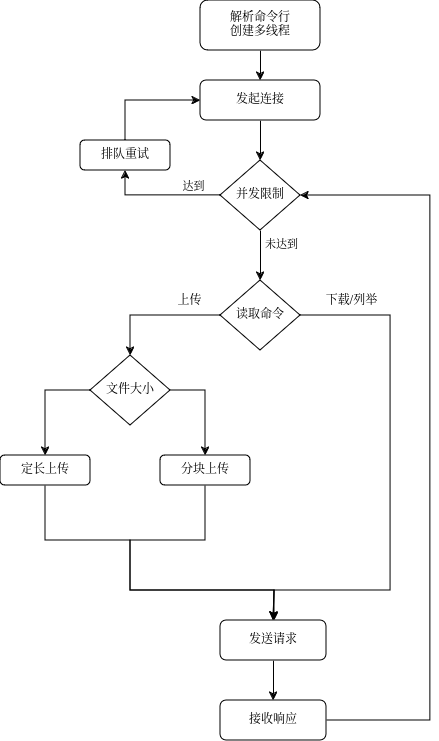

The diagram above was exported from draw.io. Its source (the exported page's mxGraphModel, read from the mxfile embedded in the PNG):
<mxGraphModel dx="1362" dy="797" grid="1" gridSize="10" guides="1" tooltips="1" connect="1" arrows="1" fold="1" page="1" pageScale="1" pageWidth="827" pageHeight="1169" background="#ffffff" math="0" shadow="0">
  <root>
    <mxCell id="0" />
    <mxCell id="1" parent="0" />
    <mxCell id="QHE25VwGiuPFcQtgiKZF-2" style="edgeStyle=orthogonalEdgeStyle;rounded=0;orthogonalLoop=1;jettySize=auto;html=1;exitX=0.5;exitY=1;exitDx=0;exitDy=0;entryX=0.5;entryY=0;entryDx=0;entryDy=0;" parent="1" source="QHE25VwGiuPFcQtgiKZF-1" target="QHE25VwGiuPFcQtgiKZF-3" edge="1">
      <mxGeometry relative="1" as="geometry">
        <mxPoint x="340" y="200" as="targetPoint" />
      </mxGeometry>
    </mxCell>
    <mxCell id="QHE25VwGiuPFcQtgiKZF-1" value="&lt;div&gt;解析命令行&lt;/div&gt;&lt;div&gt;创建多线程&lt;/div&gt;" style="rounded=1;whiteSpace=wrap;html=1;" parent="1" vertex="1">
      <mxGeometry x="280" y="100" width="120" height="50" as="geometry" />
    </mxCell>
    <mxCell id="QHE25VwGiuPFcQtgiKZF-5" style="edgeStyle=orthogonalEdgeStyle;rounded=0;orthogonalLoop=1;jettySize=auto;html=1;exitX=0.5;exitY=1;exitDx=0;exitDy=0;entryX=0.5;entryY=0;entryDx=0;entryDy=0;" parent="1" source="QHE25VwGiuPFcQtgiKZF-3" target="QHE25VwGiuPFcQtgiKZF-4" edge="1">
      <mxGeometry relative="1" as="geometry" />
    </mxCell>
    <mxCell id="QHE25VwGiuPFcQtgiKZF-3" value="发起连接" style="rounded=1;whiteSpace=wrap;html=1;" parent="1" vertex="1">
      <mxGeometry x="280" y="180" width="120" height="40" as="geometry" />
    </mxCell>
    <mxCell id="QHE25VwGiuPFcQtgiKZF-6" style="edgeStyle=orthogonalEdgeStyle;rounded=0;orthogonalLoop=1;jettySize=auto;html=1;exitX=0;exitY=0.5;exitDx=0;exitDy=0;entryX=0.5;entryY=1;entryDx=0;entryDy=0;" parent="1" source="QHE25VwGiuPFcQtgiKZF-4" target="QHE25VwGiuPFcQtgiKZF-7" edge="1">
      <mxGeometry relative="1" as="geometry">
        <mxPoint x="220" y="300" as="targetPoint" />
      </mxGeometry>
    </mxCell>
    <mxCell id="QHE25VwGiuPFcQtgiKZF-9" value="达到" style="edgeLabel;html=1;align=center;verticalAlign=middle;resizable=0;points=[];" parent="QHE25VwGiuPFcQtgiKZF-6" vertex="1" connectable="0">
      <mxGeometry x="-0.36" y="-4" relative="1" as="geometry">
        <mxPoint x="10" y="-6" as="offset" />
      </mxGeometry>
    </mxCell>
    <mxCell id="QHE25VwGiuPFcQtgiKZF-12" style="edgeStyle=orthogonalEdgeStyle;rounded=0;orthogonalLoop=1;jettySize=auto;html=1;exitX=0.5;exitY=1;exitDx=0;exitDy=0;entryX=0.5;entryY=0;entryDx=0;entryDy=0;" parent="1" source="QHE25VwGiuPFcQtgiKZF-4" target="NoNyrrSdXaUkxE2kVz42-2" edge="1">
      <mxGeometry relative="1" as="geometry">
        <mxPoint x="340" y="380" as="targetPoint" />
      </mxGeometry>
    </mxCell>
    <mxCell id="QHE25VwGiuPFcQtgiKZF-23" value="未达到" style="edgeLabel;html=1;align=center;verticalAlign=middle;resizable=0;points=[];" parent="QHE25VwGiuPFcQtgiKZF-12" vertex="1" connectable="0">
      <mxGeometry x="-0.4667" y="-4" relative="1" as="geometry">
        <mxPoint x="24" as="offset" />
      </mxGeometry>
    </mxCell>
    <mxCell id="QHE25VwGiuPFcQtgiKZF-4" value="并发限制" style="rhombus;whiteSpace=wrap;html=1;" parent="1" vertex="1">
      <mxGeometry x="300" y="260" width="80" height="70" as="geometry" />
    </mxCell>
    <mxCell id="QHE25VwGiuPFcQtgiKZF-8" style="edgeStyle=orthogonalEdgeStyle;rounded=0;orthogonalLoop=1;jettySize=auto;html=1;exitX=0.5;exitY=0;exitDx=0;exitDy=0;entryX=0;entryY=0.5;entryDx=0;entryDy=0;" parent="1" source="QHE25VwGiuPFcQtgiKZF-7" target="QHE25VwGiuPFcQtgiKZF-3" edge="1">
      <mxGeometry relative="1" as="geometry" />
    </mxCell>
    <mxCell id="QHE25VwGiuPFcQtgiKZF-7" value="排队重试" style="rounded=1;whiteSpace=wrap;html=1;" parent="1" vertex="1">
      <mxGeometry x="160" y="240" width="90" height="30" as="geometry" />
    </mxCell>
    <mxCell id="NoNyrrSdXaUkxE2kVz42-4" style="edgeStyle=orthogonalEdgeStyle;shape=connector;rounded=0;orthogonalLoop=1;jettySize=auto;html=1;exitX=0;exitY=0.5;exitDx=0;exitDy=0;strokeColor=default;align=center;verticalAlign=middle;fontFamily=Helvetica;fontSize=12;fontColor=default;labelBackgroundColor=default;endArrow=classic;entryX=0.5;entryY=0;entryDx=0;entryDy=0;" edge="1" parent="1" source="NoNyrrSdXaUkxE2kVz42-2" target="NoNyrrSdXaUkxE2kVz42-8">
      <mxGeometry relative="1" as="geometry">
        <mxPoint x="160" y="510" as="targetPoint" />
      </mxGeometry>
    </mxCell>
    <mxCell id="NoNyrrSdXaUkxE2kVz42-13" value="上传" style="edgeLabel;html=1;align=center;verticalAlign=middle;resizable=0;points=[];fontSize=12;strokeColor=default;fontFamily=Helvetica;fontColor=default;fillColor=default;" vertex="1" connectable="0" parent="NoNyrrSdXaUkxE2kVz42-4">
      <mxGeometry x="-0.2392" relative="1" as="geometry">
        <mxPoint x="17" y="-15" as="offset" />
      </mxGeometry>
    </mxCell>
    <mxCell id="NoNyrrSdXaUkxE2kVz42-14" style="edgeStyle=orthogonalEdgeStyle;shape=connector;rounded=0;orthogonalLoop=1;jettySize=auto;html=1;exitX=1;exitY=0.5;exitDx=0;exitDy=0;strokeColor=default;align=center;verticalAlign=middle;fontFamily=Helvetica;fontSize=12;fontColor=default;labelBackgroundColor=default;endArrow=classic;entryX=0.5;entryY=0;entryDx=0;entryDy=0;" edge="1" parent="1" source="NoNyrrSdXaUkxE2kVz42-2" target="NoNyrrSdXaUkxE2kVz42-16">
      <mxGeometry relative="1" as="geometry">
        <mxPoint x="490" y="520" as="targetPoint" />
        <Array as="points">
          <mxPoint x="470" y="415" />
          <mxPoint x="470" y="690" />
          <mxPoint x="354" y="690" />
        </Array>
      </mxGeometry>
    </mxCell>
    <mxCell id="NoNyrrSdXaUkxE2kVz42-18" value="下载/列举" style="edgeLabel;html=1;align=center;verticalAlign=middle;resizable=0;points=[];fontSize=12;strokeColor=default;fontFamily=Helvetica;fontColor=default;fillColor=default;" vertex="1" connectable="0" parent="NoNyrrSdXaUkxE2kVz42-14">
      <mxGeometry x="-0.397" y="-1" relative="1" as="geometry">
        <mxPoint x="-39" y="-79" as="offset" />
      </mxGeometry>
    </mxCell>
    <mxCell id="NoNyrrSdXaUkxE2kVz42-2" value="读取命令" style="rhombus;whiteSpace=wrap;html=1;" vertex="1" parent="1">
      <mxGeometry x="300" y="380" width="80" height="70" as="geometry" />
    </mxCell>
    <mxCell id="NoNyrrSdXaUkxE2kVz42-11" style="edgeStyle=orthogonalEdgeStyle;shape=connector;rounded=0;orthogonalLoop=1;jettySize=auto;html=1;exitX=0;exitY=0.5;exitDx=0;exitDy=0;entryX=0.5;entryY=0;entryDx=0;entryDy=0;strokeColor=default;align=center;verticalAlign=middle;fontFamily=Helvetica;fontSize=12;fontColor=default;labelBackgroundColor=default;endArrow=classic;" edge="1" parent="1" source="NoNyrrSdXaUkxE2kVz42-8" target="NoNyrrSdXaUkxE2kVz42-9">
      <mxGeometry relative="1" as="geometry" />
    </mxCell>
    <mxCell id="NoNyrrSdXaUkxE2kVz42-12" style="edgeStyle=orthogonalEdgeStyle;shape=connector;rounded=0;orthogonalLoop=1;jettySize=auto;html=1;exitX=1;exitY=0.5;exitDx=0;exitDy=0;entryX=0.5;entryY=0;entryDx=0;entryDy=0;strokeColor=default;align=center;verticalAlign=middle;fontFamily=Helvetica;fontSize=12;fontColor=default;labelBackgroundColor=default;endArrow=classic;" edge="1" parent="1" source="NoNyrrSdXaUkxE2kVz42-8" target="NoNyrrSdXaUkxE2kVz42-10">
      <mxGeometry relative="1" as="geometry" />
    </mxCell>
    <mxCell id="NoNyrrSdXaUkxE2kVz42-8" value="文件大小" style="rhombus;whiteSpace=wrap;html=1;" vertex="1" parent="1">
      <mxGeometry x="170" y="455" width="80" height="70" as="geometry" />
    </mxCell>
    <mxCell id="NoNyrrSdXaUkxE2kVz42-20" style="edgeStyle=orthogonalEdgeStyle;shape=connector;rounded=0;orthogonalLoop=1;jettySize=auto;html=1;exitX=0.5;exitY=1;exitDx=0;exitDy=0;entryX=0.5;entryY=0;entryDx=0;entryDy=0;strokeColor=default;align=center;verticalAlign=middle;fontFamily=Helvetica;fontSize=12;fontColor=default;labelBackgroundColor=default;endArrow=classic;" edge="1" parent="1" source="NoNyrrSdXaUkxE2kVz42-9" target="NoNyrrSdXaUkxE2kVz42-16">
      <mxGeometry relative="1" as="geometry">
        <Array as="points">
          <mxPoint x="125" y="640" />
          <mxPoint x="210" y="640" />
          <mxPoint x="210" y="690" />
          <mxPoint x="354" y="690" />
        </Array>
      </mxGeometry>
    </mxCell>
    <mxCell id="NoNyrrSdXaUkxE2kVz42-9" value="定长上传" style="rounded=1;whiteSpace=wrap;html=1;" vertex="1" parent="1">
      <mxGeometry x="80" y="555" width="90" height="30" as="geometry" />
    </mxCell>
    <mxCell id="NoNyrrSdXaUkxE2kVz42-19" style="edgeStyle=orthogonalEdgeStyle;shape=connector;rounded=0;orthogonalLoop=1;jettySize=auto;html=1;exitX=0.5;exitY=1;exitDx=0;exitDy=0;strokeColor=default;align=center;verticalAlign=middle;fontFamily=Helvetica;fontSize=12;fontColor=default;labelBackgroundColor=default;endArrow=classic;" edge="1" parent="1" source="NoNyrrSdXaUkxE2kVz42-10" target="NoNyrrSdXaUkxE2kVz42-16">
      <mxGeometry relative="1" as="geometry">
        <Array as="points">
          <mxPoint x="285" y="640" />
          <mxPoint x="210" y="640" />
          <mxPoint x="210" y="690" />
          <mxPoint x="354" y="690" />
        </Array>
      </mxGeometry>
    </mxCell>
    <mxCell id="NoNyrrSdXaUkxE2kVz42-10" value="分块上传" style="rounded=1;whiteSpace=wrap;html=1;" vertex="1" parent="1">
      <mxGeometry x="240" y="555" width="90" height="30" as="geometry" />
    </mxCell>
    <mxCell id="NoNyrrSdXaUkxE2kVz42-24" style="edgeStyle=orthogonalEdgeStyle;shape=connector;rounded=0;orthogonalLoop=1;jettySize=auto;html=1;exitX=0.5;exitY=1;exitDx=0;exitDy=0;strokeColor=default;align=center;verticalAlign=middle;fontFamily=Helvetica;fontSize=12;fontColor=default;labelBackgroundColor=default;endArrow=classic;" edge="1" parent="1" source="NoNyrrSdXaUkxE2kVz42-16" target="NoNyrrSdXaUkxE2kVz42-21">
      <mxGeometry relative="1" as="geometry" />
    </mxCell>
    <mxCell id="NoNyrrSdXaUkxE2kVz42-16" value="发送请求" style="rounded=1;whiteSpace=wrap;html=1;strokeColor=default;align=center;verticalAlign=middle;fontFamily=Helvetica;fontSize=12;fontColor=default;fillColor=default;" vertex="1" parent="1">
      <mxGeometry x="300" y="720" width="106" height="40" as="geometry" />
    </mxCell>
    <mxCell id="NoNyrrSdXaUkxE2kVz42-25" style="edgeStyle=orthogonalEdgeStyle;shape=connector;rounded=0;orthogonalLoop=1;jettySize=auto;html=1;exitX=1;exitY=0.5;exitDx=0;exitDy=0;entryX=1;entryY=0.5;entryDx=0;entryDy=0;strokeColor=default;align=center;verticalAlign=middle;fontFamily=Helvetica;fontSize=12;fontColor=default;labelBackgroundColor=default;endArrow=classic;" edge="1" parent="1" source="NoNyrrSdXaUkxE2kVz42-21" target="QHE25VwGiuPFcQtgiKZF-4">
      <mxGeometry relative="1" as="geometry">
        <Array as="points">
          <mxPoint x="510" y="820" />
          <mxPoint x="510" y="295" />
        </Array>
      </mxGeometry>
    </mxCell>
    <mxCell id="NoNyrrSdXaUkxE2kVz42-21" value="接收响应" style="rounded=1;whiteSpace=wrap;html=1;strokeColor=default;align=center;verticalAlign=middle;fontFamily=Helvetica;fontSize=12;fontColor=default;fillColor=default;" vertex="1" parent="1">
      <mxGeometry x="300" y="800" width="106" height="40" as="geometry" />
    </mxCell>
  </root>
</mxGraphModel>